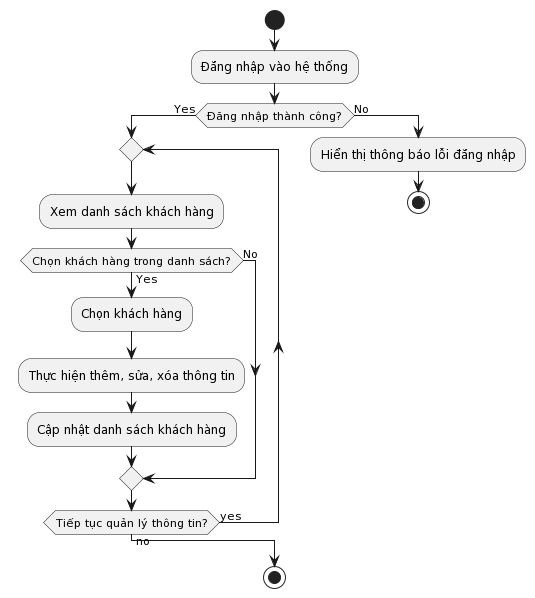

The diagram above was rendered by PlantUML. Its source (embedded in the PNG):
@startuml
|Nhân viên|
start
:Đăng nhập vào hệ thống;
if (Đăng nhập thành công?) then (Yes)
  repeat
    :Xem danh sách khách hàng;
    if (Chọn khách hàng trong danh sách?) then (Yes)
      :Chọn khách hàng;
      :Thực hiện thêm, sửa, xóa thông tin;
      :Cập nhật danh sách khách hàng;
    else (No)
    endif
  repeat while (Tiếp tục quản lý thông tin?) is (yes) not (no)
else (No)
  :Hiển thị thông báo lỗi đăng nhập;
  stop
endif
|Nhân viên|
stop
@enduml